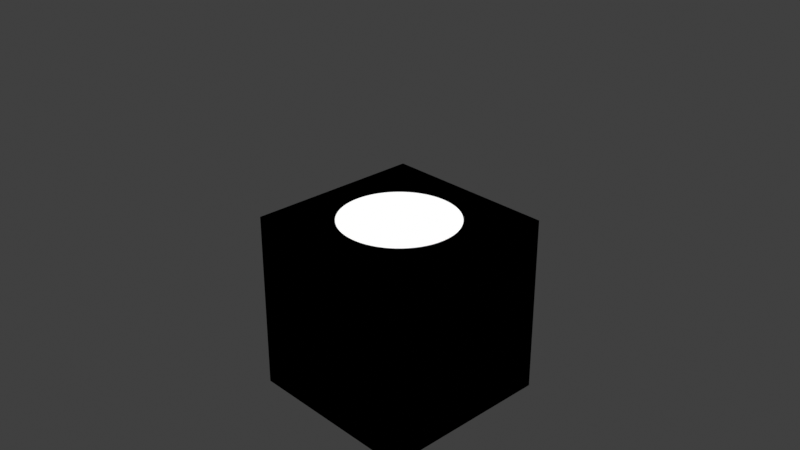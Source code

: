 # Source: sn_empty_mapping.blend  (saved by Blender 4.4.32; exported with 4.5.12 LTS)
import bpy
from mathutils import Matrix  # noqa: F401  (used for matrix-valued properties, if any)

bpy.ops.wm.read_factory_settings(use_empty=True)
scene = bpy.context.scene
scene.name = 'Scene'

# ---- collections
col_collection = bpy.data.collections.new('Collection'); scene.collection.children.link(col_collection)

# ---- materials (node trees are filled in below, after node groups)
mat_material = bpy.data.materials.new('Material')
mat_material.use_transparent_shadow = False

# ---- node groups
ng_sphere = bpy.data.node_groups.new('sphere', 'ShaderNodeTree')
_s = ng_sphere.interface.new_socket(name='Mask', in_out='OUTPUT', socket_type='NodeSocketFloat')
_s = ng_sphere.interface.new_socket(name='Fill', in_out='INPUT', socket_type='NodeSocketFloat')
_s.subtype = 'FACTOR'
_s.default_value = 1.0
_s.min_value = 0.05
_s.max_value = 1.0
_s = ng_sphere.interface.new_socket(name='Soften', in_out='INPUT', socket_type='NodeSocketFloat')
_s.subtype = 'FACTOR'
_s.min_value = 0.0
_s.max_value = 1.0
# nodes of 'sphere' reference scene objects; filled in after objects exist
ng_sdbox3d = bpy.data.node_groups.new('sdBox3D', 'ShaderNodeTree')
_s = ng_sdbox3d.interface.new_socket(name='Distance', in_out='OUTPUT', socket_type='NodeSocketFloat')
_s = ng_sdbox3d.interface.new_socket(name='Vector', in_out='INPUT', socket_type='NodeSocketVector')
_s.min_value = -1e+04
_s.max_value = 1e+04
_s.hide_value = True
_s = ng_sdbox3d.interface.new_socket(name='Size', in_out='INPUT', socket_type='NodeSocketVector')
_s.default_value = (0.35, 0.35, 0.08)
_s.min_value = -1e+04
_s.max_value = 1e+04
_N = ng_sdbox3d.nodes; _L = ng_sdbox3d.links
n0 = _N.new('ShaderNodeVectorMath'); n0.name = 'Vector Math.001'; n0.location = (100, 0)
n0.hide = True
n0.operation = 'ABSOLUTE'
n0.inputs[1].default_value = (0.29, 0.24, 0.09)
n1 = _N.new('ShaderNodeVectorMath'); n1.name = 'Vector Math.002'; n1.location = (100, -40)
n1.hide = True
n1.operation = 'SUBTRACT'
n2 = _N.new('ShaderNodeMath'); n2.name = 'Math'; n2.location = (440, 20)
n2.hide = True
n2.operation = 'MAXIMUM'
n3 = _N.new('ShaderNodeMath'); n3.name = 'Math.002'; n3.location = (440, -60)
n3.hide = True
n3.operation = 'MINIMUM'
n3.inputs[1].default_value = 0.0
n4 = _N.new('ShaderNodeMath'); n4.name = 'Math.001'; n4.location = (440, -20)
n4.hide = True
n4.operation = 'MAXIMUM'
n5 = _N.new('ShaderNodeVectorMath'); n5.name = 'Vector Math.003'; n5.location = (280, 240)
n5.operation = 'MAXIMUM'
n6 = _N.new('ShaderNodeVectorMath'); n6.name = 'Vector Math.004'; n6.location = (440, 60)
n6.hide = True
n6.operation = 'LENGTH'
n7 = _N.new('NodeGroupOutput'); n7.name = 'Group Output'; n7.location = (600, -20)
n8 = _N.new('NodeGroupInput'); n8.name = 'Group Input'; n8.location = (-60, 20)
n9 = _N.new('ShaderNodeMath'); n9.name = 'Math.003'; n9.location = (600, 20)
n9.hide = True
n10 = _N.new('ShaderNodeSeparateXYZ'); n10.name = 'Separate XYZ'; n10.location = (280, 40)
_L.new(n8.outputs[0], n0.inputs[0])
_L.new(n0.outputs[0], n1.inputs[0])
_L.new(n1.outputs[0], n10.inputs[0])
_L.new(n10.outputs[1], n2.inputs[0])
_L.new(n10.outputs[2], n2.inputs[1])
_L.new(n2.outputs[0], n4.inputs[0])
_L.new(n10.outputs[0], n4.inputs[1])
_L.new(n1.outputs[0], n5.inputs[0])
_L.new(n5.outputs[0], n6.inputs[0])
_L.new(n4.outputs[0], n3.inputs[0])
_L.new(n6.outputs[1], n9.inputs[0])
_L.new(n3.outputs[0], n9.inputs[1])
_L.new(n9.outputs[0], n7.inputs[0])
_L.new(n8.outputs[1], n1.inputs[1])
n7.is_active_output = True
ng_box = bpy.data.node_groups.new('box', 'ShaderNodeTree')
_s = ng_box.interface.new_socket(name='Mask', in_out='OUTPUT', socket_type='NodeSocketFloat')
_s = ng_box.interface.new_socket(name='Soften', in_out='INPUT', socket_type='NodeSocketFloat')
_s.subtype = 'FACTOR'
_s.min_value = 0.0
_s.max_value = 1.0
# nodes of 'box' reference scene objects; filled in after objects exist
ng_gradient = bpy.data.node_groups.new('gradient', 'ShaderNodeTree')
_s = ng_gradient.interface.new_socket(name='Mask', in_out='OUTPUT', socket_type='NodeSocketFloat')
# nodes of 'gradient' reference scene objects; filled in after objects exist
ng_noise = bpy.data.node_groups.new('noise', 'ShaderNodeTree')
_s = ng_noise.interface.new_socket(name='Result', in_out='OUTPUT', socket_type='NodeSocketColor')
_s.default_value = (0.8, 0.8, 0.8, 1.0)
_s = ng_noise.interface.new_socket(name='A', in_out='INPUT', socket_type='NodeSocketColor')
_s.default_value = (0.5435, 0.5435, 0.5435, 1.0)
_N = ng_noise.nodes; _L = ng_noise.links
n0 = _N.new('NodeGroupOutput'); n0.name = 'Group Output'; n0.location = (489, -13)
n1 = _N.new('NodeGroupInput'); n1.name = 'Group Input'; n1.location = (-201, -8)
n2 = _N.new('ShaderNodeTexNoise'); n2.name = 'Noise Texture'; n2.location = (1, -123)
n2.inputs[3].default_value = 4.0
n3 = _N.new('ShaderNodeMix'); n3.name = 'Mix'; n3.location = (243, 98)
n3.data_type = 'RGBA'
n3.blend_type = 'BURN'
n3.inputs[0].default_value = 1.0
n4 = _N.new('ShaderNodeTexImage'); n4.name = 'Image Texture'; n4.location = (-1, -415)
n4.width = 140
n5 = _N.new('ShaderNodeMapping'); n5.name = 'Mapping'; n5.location = (-181, -455)
n6 = _N.new('ShaderNodeTexCoord'); n6.name = 'Texture Coordinate'; n6.location = (-361, -455)
n7 = _N.new('ShaderNodeMix'); n7.name = 'Mix.001'; n7.location = (242, -135)
n7.data_type = 'RGBA'
n7.inputs[0].default_value = 0.0
_L.new(n1.outputs[0], n3.inputs[6])
_L.new(n3.outputs[2], n0.inputs[0])
_L.new(n5.outputs[0], n4.inputs[0])
_L.new(n6.outputs[2], n5.inputs[0])
_L.new(n4.outputs[0], n7.inputs[7])
_L.new(n2.outputs[0], n7.inputs[6])
_L.new(n7.outputs[2], n3.inputs[7])
n0.is_active_output = True

# ---- material node trees
mat_material.use_nodes = True; mat_material.node_tree.nodes.clear()
_N = mat_material.node_tree.nodes; _L = mat_material.node_tree.links
n0 = _N.new('NodeFrame'); n0.name = 'Frame'; n0.location = (-1472, 470)
n0.label = 'Masks'
n0.width = 219
n1 = _N.new('ShaderNodeOutputMaterial'); n1.name = 'Material Output'; n1.location = (-1162, 325)
n2 = _N.new('ShaderNodeGroup'); n2.name = 'Group.002'; n2.location = (30, -142)
n2.width = 157
n2.node_tree = ng_sphere
n2.inputs[0].default_value = 1.0
n2.inputs[1].default_value = 0.0
n3 = _N.new('ShaderNodeGroup'); n3.name = 'Group.003'; n3.location = (30, -292)
n3.width = 159
n3.node_tree = ng_box
n3.inputs[0].default_value = 0.0
n4 = _N.new('ShaderNodeGroup'); n4.name = 'Group'; n4.location = (32, -40)
n4.label = 'Gradient'
n4.width = 156
n4.node_tree = ng_gradient
n5 = _N.new('ShaderNodeGroup'); n5.name = 'Group.001'; n5.location = (-1162, 446)
n5.node_tree = ng_noise
n2.parent = n0
n3.parent = n0
n4.parent = n0
_L.new(n3.outputs[0], n5.inputs[0])
_L.new(n2.outputs[0], n1.inputs[0])
n1.is_active_output = True

# ---- world
world_world = bpy.data.worlds.new('World'); scene.world = world_world
world_world.use_nodes = True; world_world.node_tree.nodes.clear()
_N = world_world.node_tree.nodes; _L = world_world.node_tree.links
n0 = _N.new('ShaderNodeOutputWorld'); n0.name = 'World Output'; n0.location = (300, 300)
n1 = _N.new('ShaderNodeBackground'); n1.name = 'Background'; n1.location = (10, 300)
n1.inputs[0].default_value = (0.05088, 0.05088, 0.05088, 1.0)
_L.new(n1.outputs[0], n0.inputs[0])
n0.is_active_output = True
world_world.color = (0.05088, 0.05088, 0.05088)
world_world.use_sun_shadow = False
world_world.sun_shadow_jitter_overblur = 0.0

# ---- cameras
cam_camera = bpy.data.cameras.new('Camera')
cam_camera.clip_end = 100.0
cam_camera.ortho_scale = 7.314

# ---- meshes
me_plane = bpy.data.meshes.new('Plane')
me_plane.from_pydata([(-1.0, -1.0, 0.0), (1.0, -1.0, 0.0), (-1.0, 1.0, 0.0), (1.0, 1.0, 0.0), (-1.0, 1.0, -2.0), (-1.0, -1.0, -2.0), (1.0, -1.0, -2.0), (1.0, 1.0, -2.0)], [], [(0, 2, 3, 1), (5, 6, 7, 4), (1, 3, 7, 6), (2, 0, 5, 4), (3, 2, 4, 7), (0, 1, 6, 5)])
_uv = me_plane.uv_layers.new(name='UVMap')
_uv.uv.foreach_set('vector', [0.0, 0.0, 0.0, 1.0, 1.0, 1.0, 1.0, 0.0, 0.0, 0.0, 1.0, 0.0, 1.0, 1.0, 0.0, 1.0, 1.0, 0.0, 1.0, 1.0, 1.0, 1.0, 1.0, 0.0, 0.0, 1.0, 0.0, 0.0, 0.0, 0.0, 0.0, 1.0, 1.0, 1.0, 0.0, 1.0, 0.0, 1.0, 1.0, 1.0, 0.0, 0.0, 1.0, 0.0, 1.0, 0.0, 0.0, 0.0])
me_plane.materials.append(mat_material)
me_plane.update()

# ---- objects
ob_camera = bpy.data.objects.new('Camera', cam_camera)
ob_plane = bpy.data.objects.new('Plane', me_plane)
ob_ecube = bpy.data.objects.new('eCube', None)
ob_esphere = bpy.data.objects.new('eSphere', None)
ob_earrow = bpy.data.objects.new('eArrow', None)
_N = ng_sphere.nodes; _L = ng_sphere.links
n0 = _N.new('NodeGroupOutput'); n0.name = 'Group Output'; n0.location = (1670, 823)
n1 = _N.new('ShaderNodeSeparateXYZ'); n1.name = 'Separate XYZ.001'; n1.location = (-338, 728)
n2 = _N.new('ShaderNodeMath'); n2.name = 'Math.019'; n2.location = (37, -40)
n2.operation = 'POWER'
n2.inputs[1].default_value = 2.0
n3 = _N.new('ShaderNodeMath'); n3.name = 'Math.020'; n3.location = (35, -200)
n3.operation = 'POWER'
n3.inputs[1].default_value = 2.0
n4 = _N.new('ShaderNodeMath'); n4.name = 'Math.022'; n4.location = (30, -357)
n4.operation = 'POWER'
n4.inputs[1].default_value = 2.0
n5 = _N.new('ShaderNodeMath'); n5.name = 'Math.021'; n5.location = (272, -66)
n6 = _N.new('ShaderNodeMath'); n6.name = 'Math.024'; n6.location = (450, -151)
n7 = _N.new('ShaderNodeMath'); n7.name = 'Math.025'; n7.location = (30, -40)
n7.operation = 'LESS_THAN'
n7.inputs[1].default_value = 0.0
n8 = _N.new('ShaderNodeMath'); n8.name = 'Math.023'; n8.location = (30, -40)
n8.label = 'Radius'
n8.operation = 'SUBTRACT'
n8.inputs[1].default_value = 1.0
n9 = _N.new('ShaderNodeMath'); n9.name = 'Math.006'; n9.location = (1164, 860)
n9.operation = 'MULTIPLY'
n10 = _N.new('ShaderNodeMath'); n10.name = 'Math.026'; n10.location = (30, -40)
n10.operation = 'GREATER_THAN'
n11 = _N.new('NodeGroupInput'); n11.name = 'Group Input'; n11.location = (-737, 312)
n12 = _N.new('NodeFrame'); n12.name = 'Frame.001'; n12.location = (-54, 961)
n12.label = 'x^2+y^2+z^2'
n12.width = 620
n13 = _N.new('NodeFrame'); n13.name = 'Frame.002'; n13.location = (594, 836)
n13.label = '- r^2 = 1'
n13.width = 200
n14 = _N.new('ShaderNodeMath'); n14.name = 'Math.009'; n14.location = (612, 400)
n14.label = 'Invert'
n14.operation = 'MULTIPLY'
n14.inputs[1].default_value = -1.0
n15 = _N.new('NodeFrame'); n15.name = 'Frame.003'; n15.location = (892, 977)
n15.label = 'Aussen'
n15.width = 200
n15.mute = True
n16 = _N.new('NodeFrame'); n16.name = 'Frame.004'; n16.location = (884, 718)
n16.label = 'Innen/Fill'
n16.width = 200
n16.mute = True
n17 = _N.new('ShaderNodeMix'); n17.name = 'Mix'; n17.location = (30, -40)
n18 = _N.new('ShaderNodeMath'); n18.name = 'Math'; n18.location = (33, -223)
n18.operation = 'MULTIPLY'
n18.use_clamp = True
n18.inputs[1].default_value = -1.0
n19 = _N.new('NodeFrame'); n19.name = 'Frame'; n19.location = (1387, 512)
n19.label = 'Gradient'
n19.width = 203
n20 = _N.new('NodeReroute'); n20.name = 'Reroute'; n20.location = (1070, 259)
n20.width = 16
n20.socket_idname = 'NodeSocketFloatFactor'
n21 = _N.new('NodeReroute'); n21.name = 'Reroute.001'; n21.location = (876, 180)
n21.width = 16
n21.socket_idname = 'NodeSocketFloat'
n22 = _N.new('ShaderNodeTexCoord'); n22.name = 'Texture Coordinate.001'; n22.location = (-599, 722)
n22.width = 189
n22.object = ob_esphere
n2.parent = n12
n3.parent = n12
n4.parent = n12
n5.parent = n12
n6.parent = n12
n7.parent = n15
n8.parent = n13
n10.parent = n16
n17.parent = n19
n18.parent = n19
_L.new(n1.outputs[0], n2.inputs[0])
_L.new(n1.outputs[1], n3.inputs[0])
_L.new(n2.outputs[0], n5.inputs[0])
_L.new(n3.outputs[0], n5.inputs[1])
_L.new(n1.outputs[2], n4.inputs[0])
_L.new(n4.outputs[0], n6.inputs[1])
_L.new(n5.outputs[0], n6.inputs[0])
_L.new(n6.outputs[0], n8.inputs[0])
_L.new(n8.outputs[0], n7.inputs[0])
_L.new(n8.outputs[0], n10.inputs[0])
_L.new(n7.outputs[0], n9.inputs[0])
_L.new(n10.outputs[0], n9.inputs[1])
_L.new(n11.outputs[0], n14.inputs[0])
_L.new(n17.outputs[0], n0.inputs[0])
_L.new(n14.outputs[0], n10.inputs[1])
_L.new(n9.outputs[0], n17.inputs[2])
_L.new(n18.outputs[0], n17.inputs[3])
_L.new(n21.outputs[0], n18.inputs[0])
_L.new(n20.outputs[0], n17.inputs[0])
_L.new(n11.outputs[1], n20.inputs[0])
_L.new(n8.outputs[0], n21.inputs[0])
_L.new(n22.outputs[3], n1.inputs[0])
n0.is_active_output = True
_N = ng_box.nodes; _L = ng_box.links
n0 = _N.new('NodeGroupOutput'); n0.name = 'Group Output'; n0.location = (816, 767)
n1 = _N.new('NodeGroupInput'); n1.name = 'Group Input'; n1.location = (-804, 544)
n2 = _N.new('ShaderNodeMath'); n2.name = 'Math'; n2.location = (-346, 1104)
n2.operation = 'LESS_THAN'
n2.inputs[1].default_value = 1.0
n3 = _N.new('ShaderNodeMath'); n3.name = 'Math.002'; n3.location = (-344, 933)
n3.operation = 'GREATER_THAN'
n3.inputs[1].default_value = -1.0
n4 = _N.new('ShaderNodeMath'); n4.name = 'Math.003'; n4.location = (-342, 608)
n4.operation = 'GREATER_THAN'
n4.inputs[1].default_value = -1.0
n5 = _N.new('ShaderNodeMath'); n5.name = 'Math.001'; n5.location = (-342, 774)
n5.operation = 'LESS_THAN'
n5.inputs[1].default_value = 1.0
n6 = _N.new('ShaderNodeMath'); n6.name = 'Math.004'; n6.location = (-343, 275)
n6.operation = 'GREATER_THAN'
n6.inputs[1].default_value = -1.0
n7 = _N.new('ShaderNodeMath'); n7.name = 'Math.005'; n7.location = (-343, 435)
n7.operation = 'LESS_THAN'
n7.inputs[1].default_value = 1.0
n8 = _N.new('ShaderNodeSeparateXYZ'); n8.name = 'Separate XYZ'; n8.location = (-603, 394)
n9 = _N.new('ShaderNodeMath'); n9.name = 'Math.006'; n9.location = (-67, 377)
n9.operation = 'MULTIPLY'
n10 = _N.new('ShaderNodeMath'); n10.name = 'Math.007'; n10.location = (-70, 692)
n10.operation = 'MULTIPLY'
n11 = _N.new('ShaderNodeMath'); n11.name = 'Math.008'; n11.location = (-68, 1015)
n11.operation = 'MULTIPLY'
n12 = _N.new('ShaderNodeMath'); n12.name = 'Math.009'; n12.location = (147, 887)
n12.operation = 'MULTIPLY'
n13 = _N.new('ShaderNodeMath'); n13.name = 'Math.010'; n13.location = (327, 760)
n13.operation = 'MULTIPLY'
n14 = _N.new('ShaderNodeMix'); n14.name = 'Mix'; n14.location = (30, -40)
n15 = _N.new('ShaderNodeMath'); n15.name = 'Math.011'; n15.location = (33, -223)
n15.operation = 'MULTIPLY'
n15.use_clamp = True
n15.inputs[1].default_value = 1.0
n16 = _N.new('NodeFrame'); n16.name = 'Frame'; n16.location = (510, 654)
n16.label = 'Gradient'
n16.width = 203
n17 = _N.new('ShaderNodeGroup'); n17.name = 'Group'; n17.location = (-343, 88)
n17.node_tree = ng_sdbox3d
n17.inputs[1].default_value = (0.35, 0.35, 0.08)
n18 = _N.new('ShaderNodeTexCoord'); n18.name = 'Texture Coordinate'; n18.location = (-836, 391)
n18.width = 194
n18.object = ob_ecube
n19 = _N.new('ShaderNodeInvert'); n19.name = 'Invert Color'; n19.location = (-133, 88)
n14.parent = n16
n15.parent = n16
_L.new(n8.outputs[1], n5.inputs[0])
_L.new(n8.outputs[2], n7.inputs[0])
_L.new(n8.outputs[0], n2.inputs[0])
_L.new(n8.outputs[2], n6.inputs[0])
_L.new(n8.outputs[1], n4.inputs[0])
_L.new(n8.outputs[0], n3.inputs[0])
_L.new(n10.outputs[0], n12.inputs[1])
_L.new(n11.outputs[0], n12.inputs[0])
_L.new(n4.outputs[0], n10.inputs[1])
_L.new(n3.outputs[0], n10.inputs[0])
_L.new(n5.outputs[0], n11.inputs[1])
_L.new(n2.outputs[0], n11.inputs[0])
_L.new(n7.outputs[0], n9.inputs[0])
_L.new(n6.outputs[0], n9.inputs[1])
_L.new(n12.outputs[0], n13.inputs[0])
_L.new(n9.outputs[0], n13.inputs[1])
_L.new(n14.outputs[0], n0.inputs[0])
_L.new(n13.outputs[0], n14.inputs[2])
_L.new(n19.outputs[0], n15.inputs[0])
_L.new(n15.outputs[0], n14.inputs[3])
_L.new(n1.outputs[0], n14.inputs[0])
_L.new(n18.outputs[3], n8.inputs[0])
_L.new(n18.outputs[3], n17.inputs[0])
_L.new(n17.outputs[0], n19.inputs[1])
n0.is_active_output = True
_N = ng_gradient.nodes; _L = ng_gradient.links
n0 = _N.new('NodeGroupOutput'); n0.name = 'Group Output'; n0.location = (190, 0)
n1 = _N.new('NodeGroupInput'); n1.name = 'Group Input'; n1.location = (-200, 0)
n2 = _N.new('ShaderNodeSeparateXYZ'); n2.name = 'Separate XYZ.002'; n2.location = (0, 0)
n3 = _N.new('ShaderNodeTexCoord'); n3.name = 'Texture Coordinate.002'; n3.location = (-239, 261)
n3.width = 193
n3.object = ob_earrow
_L.new(n2.outputs[2], n0.inputs[0])
_L.new(n3.outputs[3], n2.inputs[0])
n0.is_active_output = True

# ---- transforms, parenting, visibility, modifiers, constraints
ob_camera.location = (7.359, -6.926, 4.958)
ob_camera.rotation_euler = (1.109, 0.0, 0.8149)
ob_camera.lock_rotations_4d = False
ob_camera.empty_display_type = 'ARROWS'
ob_camera.color = (0.0, 0.0, 0.0, 0.0)
ob_camera.display_type = 'WIRE'
ob_camera.lineart.crease_threshold = 0.0
ob_plane.location = (0.0, 0.0, 0.0)
ob_ecube.location = (0.0, 0.0, 0.0)
ob_ecube.scale = (0.722, 0.722, 0.722)
ob_ecube.empty_display_type = 'CUBE'
ob_esphere.location = (0.0, 0.0, 0.0)
ob_esphere.scale = (0.6518, 0.6518, 0.6518)
ob_esphere.empty_display_type = 'SPHERE'
ob_earrow.location = (0.0, 0.0, 0.0)
ob_earrow.empty_display_type = 'SINGLE_ARROW'

# ---- collection membership
col_collection.objects.link(ob_camera)
col_collection.objects.link(ob_plane)
col_collection.objects.link(ob_ecube)
col_collection.objects.link(ob_esphere)
col_collection.objects.link(ob_earrow)

# ---- scene / render settings (as saved in the file)
scene.camera = ob_camera
scene.frame_start = 1; scene.frame_end = 250; scene.frame_set(1)
scene.render.engine = 'BLENDER_EEVEE_NEXT'
scene.cycles.sampling_pattern = 'TABULATED_SOBOL'
scene.eevee.ray_tracing_options.trace_max_roughness = 0.0
scene.view_settings.view_transform = 'Standard'
bpy.context.view_layer.update()

# ---- added for rendering (the .blend has no usable light): sun
light_auto_sun = bpy.data.lights.new('AutoSun', 'SUN')
light_auto_sun.energy = 3.0
light_auto_sun.angle = 0.0523599
ob_auto_sun = bpy.data.objects.new('AutoSun', light_auto_sun)
scene.collection.objects.link(ob_auto_sun)
ob_auto_sun.rotation_euler = (0.872665, 0.174533, 0.523599)
bpy.context.view_layer.update()
